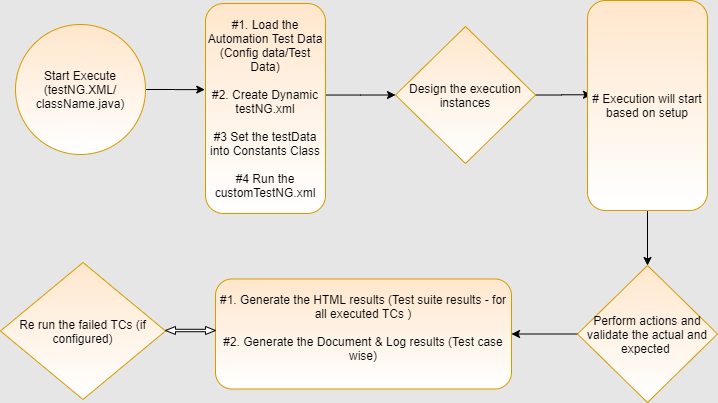

The diagram above was exported from draw.io. Its source (the exported page's mxGraphModel, read from the mxfile embedded in the PNG):
<mxGraphModel dx="920" dy="456" grid="1" gridSize="10" guides="1" tooltips="1" connect="1" arrows="1" fold="1" page="1" pageScale="1" pageWidth="827" pageHeight="1169" background="#E6E6E6" math="0" shadow="0">
  <root>
    <mxCell id="WIyWlLk6GJQsqaUBKTNV-0" />
    <mxCell id="WIyWlLk6GJQsqaUBKTNV-1" parent="WIyWlLk6GJQsqaUBKTNV-0" />
    <mxCell id="Oa9erw4oYr_poQrZY8OR-20" style="edgeStyle=orthogonalEdgeStyle;rounded=0;orthogonalLoop=1;jettySize=auto;html=1;exitX=1;exitY=0.5;exitDx=0;exitDy=0;entryX=-0.006;entryY=0.41;entryDx=0;entryDy=0;entryPerimeter=0;" parent="WIyWlLk6GJQsqaUBKTNV-1" source="Oa9erw4oYr_poQrZY8OR-1" target="Oa9erw4oYr_poQrZY8OR-0" edge="1">
      <mxGeometry relative="1" as="geometry" />
    </mxCell>
    <mxCell id="Oa9erw4oYr_poQrZY8OR-1" value="&lt;span&gt;Start Execute&lt;/span&gt;&lt;br&gt;&lt;span&gt;(testNG.XML/&lt;/span&gt;&lt;br&gt;&lt;span&gt;className.java)&lt;/span&gt;" style="ellipse;whiteSpace=wrap;html=1;aspect=fixed;fillColor=#ffe6cc;strokeColor=#d79b00;gradientColor=#ffffff;" parent="WIyWlLk6GJQsqaUBKTNV-1" vertex="1">
      <mxGeometry x="50" y="91" width="130" height="130" as="geometry" />
    </mxCell>
    <mxCell id="Oa9erw4oYr_poQrZY8OR-21" style="edgeStyle=orthogonalEdgeStyle;rounded=0;orthogonalLoop=1;jettySize=auto;html=1;entryX=0;entryY=0.5;entryDx=0;entryDy=0;" parent="WIyWlLk6GJQsqaUBKTNV-1" source="Oa9erw4oYr_poQrZY8OR-0" target="Oa9erw4oYr_poQrZY8OR-13" edge="1">
      <mxGeometry relative="1" as="geometry">
        <Array as="points">
          <mxPoint x="395" y="162" />
        </Array>
      </mxGeometry>
    </mxCell>
    <mxCell id="Oa9erw4oYr_poQrZY8OR-0" value="#1. Load the Automation Test Data (Config data/Test Data)&lt;br&gt;&lt;br&gt;#2. Create Dynamic testNG.xml&lt;br&gt;&lt;br&gt;#3 Set the testData into Constants Class&lt;br&gt;&lt;br&gt;#4 Run the customTestNG.xml" style="rounded=1;whiteSpace=wrap;html=1;fontSize=12;glass=0;strokeWidth=1;shadow=0;fillColor=#ffe6cc;strokeColor=#d79b00;gradientColor=#ffffff;" parent="WIyWlLk6GJQsqaUBKTNV-1" vertex="1">
      <mxGeometry x="240" y="70" width="120" height="210" as="geometry" />
    </mxCell>
    <mxCell id="Oa9erw4oYr_poQrZY8OR-22" style="edgeStyle=orthogonalEdgeStyle;rounded=0;orthogonalLoop=1;jettySize=auto;html=1;exitX=1;exitY=0.5;exitDx=0;exitDy=0;entryX=0.033;entryY=0.449;entryDx=0;entryDy=0;entryPerimeter=0;" parent="WIyWlLk6GJQsqaUBKTNV-1" source="Oa9erw4oYr_poQrZY8OR-13" target="Oa9erw4oYr_poQrZY8OR-14" edge="1">
      <mxGeometry relative="1" as="geometry" />
    </mxCell>
    <mxCell id="Oa9erw4oYr_poQrZY8OR-13" value="Design the execution instances" style="rhombus;whiteSpace=wrap;html=1;fillColor=#ffe6cc;strokeColor=#d79b00;gradientColor=#ffffff;" parent="WIyWlLk6GJQsqaUBKTNV-1" vertex="1">
      <mxGeometry x="430" y="93" width="140" height="137" as="geometry" />
    </mxCell>
    <mxCell id="Oa9erw4oYr_poQrZY8OR-25" style="edgeStyle=orthogonalEdgeStyle;rounded=0;orthogonalLoop=1;jettySize=auto;html=1;exitX=0.5;exitY=1;exitDx=0;exitDy=0;entryX=0.5;entryY=0;entryDx=0;entryDy=0;" parent="WIyWlLk6GJQsqaUBKTNV-1" source="Oa9erw4oYr_poQrZY8OR-14" target="Oa9erw4oYr_poQrZY8OR-15" edge="1">
      <mxGeometry relative="1" as="geometry" />
    </mxCell>
    <mxCell id="Oa9erw4oYr_poQrZY8OR-14" value="# Execution will start based on setup" style="rounded=1;whiteSpace=wrap;html=1;fontSize=12;glass=0;strokeWidth=1;shadow=0;fillColor=#ffe6cc;strokeColor=#d79b00;gradientColor=#ffffff;" parent="WIyWlLk6GJQsqaUBKTNV-1" vertex="1">
      <mxGeometry x="622" y="67" width="120" height="210" as="geometry" />
    </mxCell>
    <mxCell id="Oa9erw4oYr_poQrZY8OR-26" style="edgeStyle=orthogonalEdgeStyle;rounded=0;orthogonalLoop=1;jettySize=auto;html=1;entryX=1;entryY=0.5;entryDx=0;entryDy=0;" parent="WIyWlLk6GJQsqaUBKTNV-1" source="Oa9erw4oYr_poQrZY8OR-15" target="Oa9erw4oYr_poQrZY8OR-17" edge="1">
      <mxGeometry relative="1" as="geometry" />
    </mxCell>
    <mxCell id="Oa9erw4oYr_poQrZY8OR-15" value="Perform actions and validate the actual and expected&amp;nbsp;" style="rhombus;whiteSpace=wrap;html=1;fillColor=#ffe6cc;strokeColor=#d79b00;gradientColor=#ffffff;" parent="WIyWlLk6GJQsqaUBKTNV-1" vertex="1">
      <mxGeometry x="612" y="332" width="140" height="137" as="geometry" />
    </mxCell>
    <mxCell id="Oa9erw4oYr_poQrZY8OR-17" value="#1. Generate the HTML results (Test suite results - for all executed TCs )&lt;br&gt;&lt;br&gt;#2. Generate the Document &amp;amp; Log results (Test case wise)&lt;br&gt;&lt;br&gt;" style="rounded=1;whiteSpace=wrap;html=1;fontSize=12;glass=0;strokeWidth=1;shadow=0;fillColor=#ffe6cc;strokeColor=#d79b00;gradientColor=#ffffff;" parent="WIyWlLk6GJQsqaUBKTNV-1" vertex="1">
      <mxGeometry x="250" y="345.5" width="296" height="110" as="geometry" />
    </mxCell>
    <mxCell id="Oa9erw4oYr_poQrZY8OR-18" value="Re run the failed TCs (if configured)" style="rhombus;whiteSpace=wrap;html=1;fillColor=#ffe6cc;strokeColor=#d79b00;gradientColor=#ffffff;" parent="WIyWlLk6GJQsqaUBKTNV-1" vertex="1">
      <mxGeometry x="35" y="329" width="165" height="137" as="geometry" />
    </mxCell>
    <mxCell id="Oa9erw4oYr_poQrZY8OR-31" value="" style="shape=doubleArrow;whiteSpace=wrap;html=1;gradientColor=#ffffff;" parent="WIyWlLk6GJQsqaUBKTNV-1" vertex="1">
      <mxGeometry x="200" y="393" width="50" height="8" as="geometry" />
    </mxCell>
    <mxCell id="Oa9erw4oYr_poQrZY8OR-32" value="Untitled Layer" parent="WIyWlLk6GJQsqaUBKTNV-0" />
  </root>
</mxGraphModel>